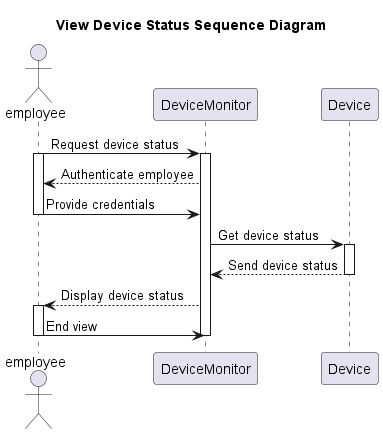

The diagram above was rendered by PlantUML. Its source (embedded in the PNG):
@startuml
title View Device Status Sequence Diagram

Actor employee
participant DeviceMonitor
participant Device

employee -> DeviceMonitor : Request device status
activate employee
activate DeviceMonitor

DeviceMonitor --> employee : Authenticate employee
employee -> DeviceMonitor : Provide credentials
deactivate employee

DeviceMonitor -> Device : Get device status
activate Device
Device --> DeviceMonitor : Send device status
deactivate Device

DeviceMonitor --> employee : Display device status
activate employee

employee -> DeviceMonitor : End view
deactivate employee
deactivate DeviceMonitor
@enduml